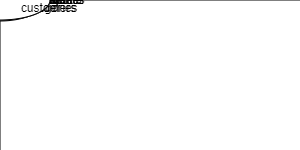

The diagram above was exported from draw.io. Its source (the exported page's mxGraphModel, read from the mxfile embedded in the PNG):
<mxGraphModel dx="1400" dy="764" grid="1" gridSize="10" guides="1" tooltips="1" connect="1" arrows="1" fold="1" page="1" pageScale="1" pageWidth="1169" pageHeight="1654" math="0" shadow="0">
  <root>
    <mxCell id="0" />
    <mxCell id="1" parent="0" />
    <mxCell id="tTBNevGZkV0TwllBmuqh-1" value="Admin/ Pharmacist" style="shape=umlActor;verticalLabelPosition=bottom;verticalAlign=top;html=1;outlineConnect=0;" vertex="1" parent="1">
      <mxGeometry x="950" y="591" width="80" height="158" as="geometry" />
    </mxCell>
    <mxCell id="tTBNevGZkV0TwllBmuqh-2" value="Customers" style="shape=umlActor;verticalLabelPosition=bottom;verticalAlign=top;html=1;outlineConnect=0;" vertex="1" parent="1">
      <mxGeometry x="110" y="580" width="80" height="158" as="geometry" />
    </mxCell>
    <mxCell id="tTBNevGZkV0TwllBmuqh-6" value="" style="html=1;whiteSpace=wrap;movable=1;resizable=1;rotatable=1;deletable=1;editable=1;locked=0;connectable=1;" vertex="1" parent="1">
      <mxGeometry x="340" y="320" width="490" height="700" as="geometry" />
    </mxCell>
    <mxCell id="tTBNevGZkV0TwllBmuqh-7" value="Signup" style="ellipse;whiteSpace=wrap;html=1;" vertex="1" parent="1">
      <mxGeometry x="480" y="370" width="90" height="40" as="geometry" />
    </mxCell>
    <mxCell id="tTBNevGZkV0TwllBmuqh-51" style="rounded=0;orthogonalLoop=1;jettySize=auto;html=1;exitX=1;exitY=0.5;exitDx=0;exitDy=0;endArrow=none;endFill=0;entryX=0;entryY=0.3333333333333333;entryDx=0;entryDy=0;entryPerimeter=0;" edge="1" parent="1" source="tTBNevGZkV0TwllBmuqh-9" target="tTBNevGZkV0TwllBmuqh-1">
      <mxGeometry relative="1" as="geometry">
        <mxPoint x="940" y="640" as="targetPoint" />
      </mxGeometry>
    </mxCell>
    <mxCell id="tTBNevGZkV0TwllBmuqh-9" value="Login" style="ellipse;whiteSpace=wrap;html=1;" vertex="1" parent="1">
      <mxGeometry x="480" y="480" width="90" height="40" as="geometry" />
    </mxCell>
    <mxCell id="tTBNevGZkV0TwllBmuqh-10" value="View Products" style="ellipse;whiteSpace=wrap;html=1;" vertex="1" parent="1">
      <mxGeometry x="480" y="580" width="90" height="40" as="geometry" />
    </mxCell>
    <mxCell id="tTBNevGZkV0TwllBmuqh-11" value="Add to cart" style="ellipse;whiteSpace=wrap;html=1;" vertex="1" parent="1">
      <mxGeometry x="480" y="760" width="90" height="40" as="geometry" />
    </mxCell>
    <mxCell id="tTBNevGZkV0TwllBmuqh-13" value="" style="endArrow=none;html=1;rounded=0;exitX=1;exitY=0.3333333333333333;exitDx=0;exitDy=0;exitPerimeter=0;entryX=0;entryY=0.5;entryDx=0;entryDy=0;" edge="1" parent="1" source="tTBNevGZkV0TwllBmuqh-2" target="tTBNevGZkV0TwllBmuqh-7">
      <mxGeometry relative="1" as="geometry">
        <mxPoint x="290" y="660" as="sourcePoint" />
        <mxPoint x="440" y="480" as="targetPoint" />
      </mxGeometry>
    </mxCell>
    <mxCell id="tTBNevGZkV0TwllBmuqh-16" value="" style="endArrow=none;html=1;rounded=0;entryX=0;entryY=0.5;entryDx=0;entryDy=0;exitX=1;exitY=0.3333333333333333;exitDx=0;exitDy=0;exitPerimeter=0;" edge="1" parent="1" source="tTBNevGZkV0TwllBmuqh-2" target="tTBNevGZkV0TwllBmuqh-9">
      <mxGeometry relative="1" as="geometry">
        <mxPoint x="510" y="770" as="sourcePoint" />
        <mxPoint x="670" y="770" as="targetPoint" />
      </mxGeometry>
    </mxCell>
    <mxCell id="tTBNevGZkV0TwllBmuqh-17" value="" style="endArrow=none;html=1;rounded=0;entryX=0;entryY=0.5;entryDx=0;entryDy=0;exitX=1;exitY=0.3333333333333333;exitDx=0;exitDy=0;exitPerimeter=0;" edge="1" parent="1" source="tTBNevGZkV0TwllBmuqh-2" target="tTBNevGZkV0TwllBmuqh-10">
      <mxGeometry relative="1" as="geometry">
        <mxPoint x="510" y="770" as="sourcePoint" />
        <mxPoint x="670" y="770" as="targetPoint" />
      </mxGeometry>
    </mxCell>
    <mxCell id="tTBNevGZkV0TwllBmuqh-18" value="Order" style="ellipse;whiteSpace=wrap;html=1;" vertex="1" parent="1">
      <mxGeometry x="480" y="870" width="90" height="40" as="geometry" />
    </mxCell>
    <mxCell id="tTBNevGZkV0TwllBmuqh-20" value="Checkout" style="ellipse;whiteSpace=wrap;html=1;" vertex="1" parent="1">
      <mxGeometry x="625" y="738" width="70" height="30" as="geometry" />
    </mxCell>
    <mxCell id="tTBNevGZkV0TwllBmuqh-25" value="&lt;font style=&quot;font-size: 6px;&quot;&gt;&amp;lt;extended&amp;gt;&lt;/font&gt;" style="text;html=1;align=center;verticalAlign=middle;resizable=0;points=[];autosize=1;strokeColor=none;fillColor=none;" vertex="1" parent="1">
      <mxGeometry x="575" y="870" width="60" height="30" as="geometry" />
    </mxCell>
    <mxCell id="tTBNevGZkV0TwllBmuqh-33" value="&lt;font style=&quot;font-size: 6px;&quot;&gt;&amp;lt;include&amp;gt;&lt;/font&gt;" style="endArrow=open;endSize=12;dashed=1;html=1;rounded=0;entryX=0;entryY=0.5;entryDx=0;entryDy=0;exitX=1;exitY=0.5;exitDx=0;exitDy=0;" edge="1" parent="1" source="tTBNevGZkV0TwllBmuqh-11" target="tTBNevGZkV0TwllBmuqh-20">
      <mxGeometry width="160" relative="1" as="geometry">
        <mxPoint x="535" y="759" as="sourcePoint" />
        <mxPoint x="635" y="759" as="targetPoint" />
        <mxPoint as="offset" />
      </mxGeometry>
    </mxCell>
    <mxCell id="tTBNevGZkV0TwllBmuqh-35" value="view categories" style="ellipse;whiteSpace=wrap;html=1;" vertex="1" parent="1">
      <mxGeometry x="480" y="663" width="90" height="40" as="geometry" />
    </mxCell>
    <mxCell id="tTBNevGZkV0TwllBmuqh-37" value="" style="endArrow=none;html=1;rounded=0;entryX=0;entryY=0.5;entryDx=0;entryDy=0;" edge="1" parent="1" target="tTBNevGZkV0TwllBmuqh-35">
      <mxGeometry relative="1" as="geometry">
        <mxPoint x="190" y="630" as="sourcePoint" />
        <mxPoint x="360" y="630" as="targetPoint" />
      </mxGeometry>
    </mxCell>
    <mxCell id="tTBNevGZkV0TwllBmuqh-40" value="" style="endArrow=none;html=1;rounded=0;entryX=0;entryY=0.5;entryDx=0;entryDy=0;" edge="1" parent="1" target="tTBNevGZkV0TwllBmuqh-11">
      <mxGeometry relative="1" as="geometry">
        <mxPoint x="190" y="630" as="sourcePoint" />
        <mxPoint x="390" y="701.67" as="targetPoint" />
      </mxGeometry>
    </mxCell>
    <mxCell id="tTBNevGZkV0TwllBmuqh-41" value="" style="endArrow=none;html=1;rounded=0;entryX=0;entryY=0.5;entryDx=0;entryDy=0;" edge="1" parent="1" target="tTBNevGZkV0TwllBmuqh-18">
      <mxGeometry relative="1" as="geometry">
        <mxPoint x="190" y="630" as="sourcePoint" />
        <mxPoint x="630" y="720" as="targetPoint" />
      </mxGeometry>
    </mxCell>
    <mxCell id="tTBNevGZkV0TwllBmuqh-47" value="Manage&lt;br&gt;Categories" style="ellipse;whiteSpace=wrap;html=1;" vertex="1" parent="1">
      <mxGeometry x="620" y="580" width="100" height="40" as="geometry" />
    </mxCell>
    <mxCell id="tTBNevGZkV0TwllBmuqh-48" value="" style="endArrow=none;html=1;rounded=0;exitX=0;exitY=0.3333333333333333;exitDx=0;exitDy=0;exitPerimeter=0;entryX=1;entryY=0.5;entryDx=0;entryDy=0;" edge="1" parent="1" source="tTBNevGZkV0TwllBmuqh-1" target="tTBNevGZkV0TwllBmuqh-47">
      <mxGeometry width="50" height="50" relative="1" as="geometry">
        <mxPoint x="710" y="690" as="sourcePoint" />
        <mxPoint x="740" y="600" as="targetPoint" />
      </mxGeometry>
    </mxCell>
    <mxCell id="tTBNevGZkV0TwllBmuqh-53" style="rounded=0;orthogonalLoop=1;jettySize=auto;html=1;exitX=1;exitY=0.5;exitDx=0;exitDy=0;endArrow=none;endFill=0;entryX=0;entryY=0.3333333333333333;entryDx=0;entryDy=0;entryPerimeter=0;" edge="1" parent="1" source="tTBNevGZkV0TwllBmuqh-49" target="tTBNevGZkV0TwllBmuqh-1">
      <mxGeometry relative="1" as="geometry">
        <mxPoint x="940" y="640" as="targetPoint" />
      </mxGeometry>
    </mxCell>
    <mxCell id="tTBNevGZkV0TwllBmuqh-49" value="Manage&lt;br&gt;&amp;nbsp;Order" style="ellipse;whiteSpace=wrap;html=1;" vertex="1" parent="1">
      <mxGeometry x="620" y="670" width="90" height="42" as="geometry" />
    </mxCell>
    <mxCell id="tTBNevGZkV0TwllBmuqh-50" value="" style="endArrow=none;html=1;rounded=0;entryX=1;entryY=0.5;entryDx=0;entryDy=0;" edge="1" parent="1" source="tTBNevGZkV0TwllBmuqh-1" target="tTBNevGZkV0TwllBmuqh-7">
      <mxGeometry width="50" height="50" relative="1" as="geometry">
        <mxPoint x="950" y="640" as="sourcePoint" />
        <mxPoint x="760" y="640" as="targetPoint" />
        <Array as="points" />
      </mxGeometry>
    </mxCell>
    <mxCell id="tTBNevGZkV0TwllBmuqh-55" value="" style="endArrow=classic;html=1;rounded=0;" edge="1" parent="1">
      <mxGeometry width="50" height="50" relative="1" as="geometry">
        <mxPoint x="640" y="890" as="sourcePoint" />
        <mxPoint x="570" y="890" as="targetPoint" />
      </mxGeometry>
    </mxCell>
    <mxCell id="tTBNevGZkV0TwllBmuqh-56" value="fill order details" style="ellipse;whiteSpace=wrap;html=1;" vertex="1" parent="1">
      <mxGeometry x="625" y="872.5" width="90" height="35" as="geometry" />
    </mxCell>
    <mxCell id="tTBNevGZkV0TwllBmuqh-57" value="&lt;font style=&quot;font-size: 8px;&quot;&gt;&amp;lt;include&amp;gt;&lt;/font&gt;" style="html=1;verticalAlign=bottom;endArrow=open;dashed=1;endSize=8;elbow=vertical;rounded=0;entryX=0;entryY=0.5;entryDx=0;entryDy=0;exitX=0.5;exitY=0;exitDx=0;exitDy=0;" edge="1" parent="1" source="tTBNevGZkV0TwllBmuqh-9" target="tTBNevGZkV0TwllBmuqh-58">
      <mxGeometry relative="1" as="geometry">
        <mxPoint x="830" y="650" as="sourcePoint" />
        <mxPoint x="750" y="650" as="targetPoint" />
        <mxPoint as="offset" />
      </mxGeometry>
    </mxCell>
    <mxCell id="tTBNevGZkV0TwllBmuqh-58" value="&lt;font style=&quot;font-size: 8px;&quot;&gt;display login error&lt;/font&gt;" style="ellipse;whiteSpace=wrap;html=1;" vertex="1" parent="1">
      <mxGeometry x="600" y="460" width="60" height="30" as="geometry" />
    </mxCell>
    <mxCell id="tTBNevGZkV0TwllBmuqh-61" style="rounded=0;orthogonalLoop=1;jettySize=auto;html=1;exitX=1;exitY=0.5;exitDx=0;exitDy=0;endArrow=none;endFill=0;entryX=0;entryY=0.3333333333333333;entryDx=0;entryDy=0;entryPerimeter=0;" edge="1" parent="1" source="tTBNevGZkV0TwllBmuqh-59" target="tTBNevGZkV0TwllBmuqh-1">
      <mxGeometry relative="1" as="geometry">
        <mxPoint x="950" y="640" as="targetPoint" />
      </mxGeometry>
    </mxCell>
    <mxCell id="tTBNevGZkV0TwllBmuqh-59" value="Add prodcuts" style="ellipse;whiteSpace=wrap;html=1;" vertex="1" parent="1">
      <mxGeometry x="630" y="807" width="90" height="40" as="geometry" />
    </mxCell>
    <mxCell id="tTBNevGZkV0TwllBmuqh-63" style="rounded=0;orthogonalLoop=1;jettySize=auto;html=1;exitX=1;exitY=0.5;exitDx=0;exitDy=0;endArrow=none;endFill=0;entryX=0;entryY=0.3333333333333333;entryDx=0;entryDy=0;entryPerimeter=0;" edge="1" parent="1" source="tTBNevGZkV0TwllBmuqh-62" target="tTBNevGZkV0TwllBmuqh-1">
      <mxGeometry relative="1" as="geometry">
        <mxPoint x="950" y="640" as="targetPoint" />
      </mxGeometry>
    </mxCell>
    <mxCell id="tTBNevGZkV0TwllBmuqh-62" value="manages customers" style="ellipse;whiteSpace=wrap;html=1;" vertex="1" parent="1">
      <mxGeometry x="625" y="940" width="100" height="40" as="geometry" />
    </mxCell>
  </root>
</mxGraphModel>